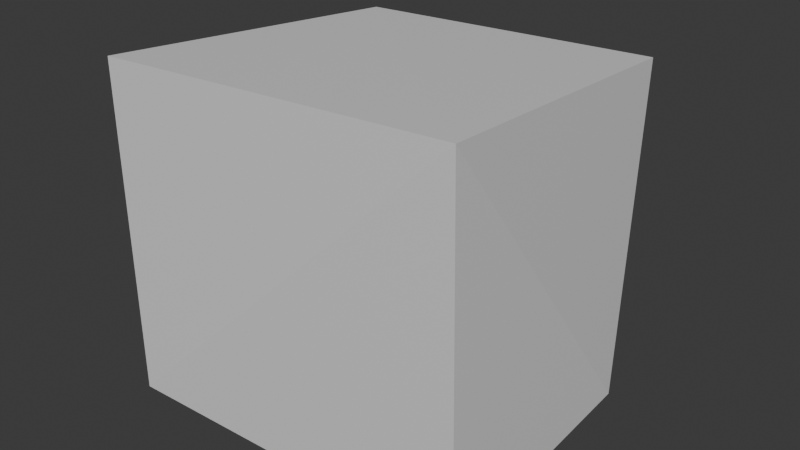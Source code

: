 # Source: ConcreteDebris0.blend  (saved by Blender 5.2.45; exported with 4.5.12 LTS)
import bpy
from mathutils import Matrix  # noqa: F401  (used for matrix-valued properties, if any)

bpy.ops.wm.read_factory_settings(use_empty=True)
scene = bpy.context.scene
scene.name = 'Scene'

# ---- collections
col_collection = bpy.data.collections.new('Collection'); scene.collection.children.link(col_collection)

# ---- materials (node trees are filled in below, after node groups)
mat_concrete = bpy.data.materials.new('Concrete')
mat_concrete.diffuse_color = (0.42, 0.42, 0.39, 1.0)

# ---- material node trees
mat_concrete.use_nodes = True; mat_concrete.node_tree.nodes.clear()
_N = mat_concrete.node_tree.nodes; _L = mat_concrete.node_tree.links
n0 = _N.new('ShaderNodeBsdfPrincipled'); n0.name = 'Principled BSDF'; n0.location = (-200, 100)
n0.inputs[10].default_value = 0.005
n1 = _N.new('ShaderNodeOutputMaterial'); n1.name = 'Material Output'; n1.location = (200, 100)
_L.new(n0.outputs[0], n1.inputs[0])
n1.is_active_output = True

# ---- world
world_world = bpy.data.worlds.new('World'); scene.world = world_world
world_world.use_nodes = True; world_world.node_tree.nodes.clear()
_N = world_world.node_tree.nodes; _L = world_world.node_tree.links
n0 = _N.new('ShaderNodeOutputWorld'); n0.name = 'World Output'; n0.location = (200, 100)
n1 = _N.new('ShaderNodeBackground'); n1.name = 'Background'; n1.location = (-200, 100)
n1.inputs[0].default_value = (0.05088, 0.05088, 0.05088, 1.0)
_L.new(n1.outputs[0], n0.inputs[0])
n0.is_active_output = True
world_world.color = (0.05088, 0.05088, 0.05088)
world_world.sun_shadow_jitter_overblur = 0.0

# ---- meshes
me_fractured_slab = bpy.data.meshes.new('Fractured slab')
me_fractured_slab.from_pydata([(-0.4575, 0.4951, -0.4316), (0.5028, 0.3808, -0.5256), (-0.5506, 0.5573, 0.4156), (0.4425, 0.5557, 0.4586), (-0.5942, -0.4547, -0.5419), (0.5166, -0.397, -0.5716), (-0.5714, -0.4733, 0.5102), (0.556, -0.4795, 0.5727)], [], [(0, 2, 3, 1), (4, 5, 7, 6), (0, 1, 5, 4), (2, 6, 7, 3), (0, 4, 6, 2), (1, 3, 7, 5)])
_uv = me_fractured_slab.uv_layers.new(name='MaterialMetres')
_uv.uv.foreach_set('vector', [-0.2287, -0.2158, -0.2753, 0.2078, 0.2213, 0.2293, 0.2514, -0.2628, -0.2971, -0.2709, 0.2583, -0.2858, 0.278, 0.2864, -0.2857, 0.2551, -0.2287, 0.2475, 0.2514, 0.1904, 0.2583, -0.1985, -0.2971, -0.2273, -0.2753, 0.2787, -0.2857, -0.2366, 0.278, -0.2397, 0.2213, 0.2779, 0.2475, -0.2158, -0.2273, -0.2709, -0.2366, 0.2551, 0.2787, 0.2078, 0.1904, -0.2628, 0.2779, 0.2293, -0.2397, 0.2864, -0.1985, -0.2858])
me_fractured_slab.materials.append(mat_concrete)
me_fractured_slab.update()

# ---- objects
ob_concretedebris0 = bpy.data.objects.new('ConcreteDebris0', me_fractured_slab)

# ---- transforms, parenting, visibility, modifiers, constraints
ob_concretedebris0.location = (0.0, 0.0, 0.0)

# ---- collection membership
col_collection.objects.link(ob_concretedebris0)

# ---- scene / render settings (as saved in the file)
scene.frame_start = 1; scene.frame_end = 250; scene.frame_set(1)
scene.render.engine = 'BLENDER_EEVEE_NEXT'
scene.render.bake_bias = 0.0
scene.render.bake_samples = 0
scene.render.compositor_device = 'GPU'
scene.eevee.use_volume_custom_range = False
scene.eevee.fast_gi_thickness_near = 0.1
scene.eevee.fast_gi_thickness_far = 0.0
scene.eevee.ray_tracing_options.screen_trace_thickness = 0.1
bpy.context.view_layer.update()

# ---- added for rendering (the .blend has no active camera and no usable light): camera, sun
cam_auto = bpy.data.cameras.new('AutoCamera')
cam_auto.lens = 50.0
cam_auto.sensor_width = 36.0
cam_auto.clip_end = 1000.0
ob_auto_camera = bpy.data.objects.new('AutoCamera', cam_auto)
scene.collection.objects.link(ob_auto_camera)
ob_auto_camera.location = (1.76243, -2.09886, 1.42576)
ob_auto_camera.rotation_euler = (1.09748, -7.21219e-08, 0.694738)
scene.camera = ob_auto_camera
light_auto_sun = bpy.data.lights.new('AutoSun', 'SUN')
light_auto_sun.energy = 3.0
light_auto_sun.angle = 0.0523599
ob_auto_sun = bpy.data.objects.new('AutoSun', light_auto_sun)
scene.collection.objects.link(ob_auto_sun)
ob_auto_sun.rotation_euler = (0.872665, 0.174533, 0.523599)
bpy.context.view_layer.update()
